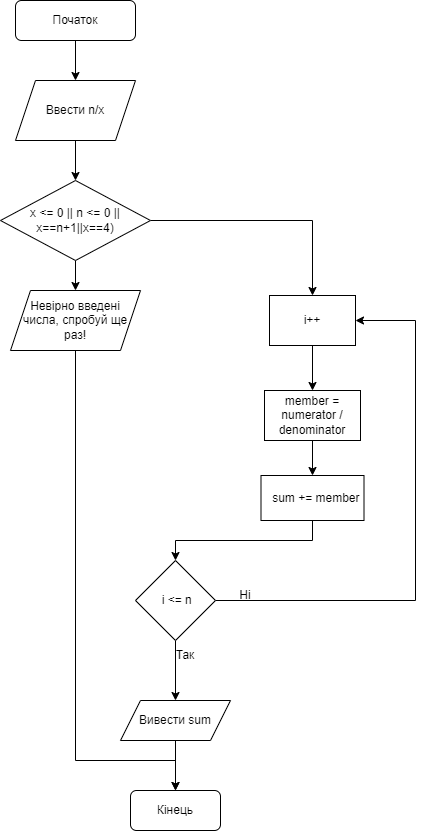

The diagram above was exported from draw.io. Its source (the exported page's mxGraphModel, read from the mxfile embedded in the PNG):
<mxGraphModel dx="794" dy="470" grid="1" gridSize="10" guides="1" tooltips="1" connect="1" arrows="1" fold="1" page="1" pageScale="1" pageWidth="827" pageHeight="1169" math="0" shadow="0">
  <root>
    <mxCell id="WIyWlLk6GJQsqaUBKTNV-0" />
    <mxCell id="WIyWlLk6GJQsqaUBKTNV-1" parent="WIyWlLk6GJQsqaUBKTNV-0" />
    <mxCell id="_QibwxSdiEWGvt5ARWYJ-12" style="edgeStyle=orthogonalEdgeStyle;rounded=0;orthogonalLoop=1;jettySize=auto;html=1;entryX=0.5;entryY=0;entryDx=0;entryDy=0;" edge="1" parent="WIyWlLk6GJQsqaUBKTNV-1" source="WIyWlLk6GJQsqaUBKTNV-3" target="_QibwxSdiEWGvt5ARWYJ-0">
      <mxGeometry relative="1" as="geometry" />
    </mxCell>
    <mxCell id="WIyWlLk6GJQsqaUBKTNV-3" value="Початок" style="rounded=1;whiteSpace=wrap;html=1;fontSize=12;glass=0;strokeWidth=1;shadow=0;" parent="WIyWlLk6GJQsqaUBKTNV-1" vertex="1">
      <mxGeometry x="160" y="80" width="120" height="40" as="geometry" />
    </mxCell>
    <mxCell id="_QibwxSdiEWGvt5ARWYJ-13" style="edgeStyle=orthogonalEdgeStyle;rounded=0;orthogonalLoop=1;jettySize=auto;html=1;entryX=0.5;entryY=0;entryDx=0;entryDy=0;" edge="1" parent="WIyWlLk6GJQsqaUBKTNV-1" source="_QibwxSdiEWGvt5ARWYJ-0" target="_QibwxSdiEWGvt5ARWYJ-1">
      <mxGeometry relative="1" as="geometry" />
    </mxCell>
    <mxCell id="_QibwxSdiEWGvt5ARWYJ-0" value="Ввести n/х" style="shape=parallelogram;perimeter=parallelogramPerimeter;whiteSpace=wrap;html=1;fixedSize=1;" vertex="1" parent="WIyWlLk6GJQsqaUBKTNV-1">
      <mxGeometry x="160" y="160" width="120" height="60" as="geometry" />
    </mxCell>
    <mxCell id="_QibwxSdiEWGvt5ARWYJ-14" style="edgeStyle=orthogonalEdgeStyle;rounded=0;orthogonalLoop=1;jettySize=auto;html=1;entryX=0.5;entryY=0;entryDx=0;entryDy=0;" edge="1" parent="WIyWlLk6GJQsqaUBKTNV-1" source="_QibwxSdiEWGvt5ARWYJ-1" target="_QibwxSdiEWGvt5ARWYJ-4">
      <mxGeometry relative="1" as="geometry" />
    </mxCell>
    <mxCell id="_QibwxSdiEWGvt5ARWYJ-15" style="edgeStyle=orthogonalEdgeStyle;rounded=0;orthogonalLoop=1;jettySize=auto;html=1;entryX=0.5;entryY=0;entryDx=0;entryDy=0;" edge="1" parent="WIyWlLk6GJQsqaUBKTNV-1" source="_QibwxSdiEWGvt5ARWYJ-1" target="_QibwxSdiEWGvt5ARWYJ-3">
      <mxGeometry relative="1" as="geometry" />
    </mxCell>
    <mxCell id="_QibwxSdiEWGvt5ARWYJ-1" value="x &amp;lt;= 0 || n &amp;lt;= 0 || x==n+1||x==4)" style="rhombus;whiteSpace=wrap;html=1;" vertex="1" parent="WIyWlLk6GJQsqaUBKTNV-1">
      <mxGeometry x="145" y="260" width="150" height="80" as="geometry" />
    </mxCell>
    <mxCell id="_QibwxSdiEWGvt5ARWYJ-21" style="edgeStyle=orthogonalEdgeStyle;rounded=0;orthogonalLoop=1;jettySize=auto;html=1;entryX=0.5;entryY=0;entryDx=0;entryDy=0;" edge="1" parent="WIyWlLk6GJQsqaUBKTNV-1" source="_QibwxSdiEWGvt5ARWYJ-3" target="_QibwxSdiEWGvt5ARWYJ-11">
      <mxGeometry relative="1" as="geometry">
        <Array as="points">
          <mxPoint x="220" y="840" />
          <mxPoint x="320" y="840" />
        </Array>
      </mxGeometry>
    </mxCell>
    <mxCell id="_QibwxSdiEWGvt5ARWYJ-3" value="Невiрно введенi числа, спробуй ще раз!" style="shape=parallelogram;perimeter=parallelogramPerimeter;whiteSpace=wrap;html=1;fixedSize=1;" vertex="1" parent="WIyWlLk6GJQsqaUBKTNV-1">
      <mxGeometry x="155" y="370" width="130" height="60" as="geometry" />
    </mxCell>
    <mxCell id="_QibwxSdiEWGvt5ARWYJ-16" style="edgeStyle=orthogonalEdgeStyle;rounded=0;orthogonalLoop=1;jettySize=auto;html=1;entryX=0.5;entryY=0;entryDx=0;entryDy=0;" edge="1" parent="WIyWlLk6GJQsqaUBKTNV-1" source="_QibwxSdiEWGvt5ARWYJ-4" target="_QibwxSdiEWGvt5ARWYJ-5">
      <mxGeometry relative="1" as="geometry" />
    </mxCell>
    <mxCell id="_QibwxSdiEWGvt5ARWYJ-4" value="і++" style="rounded=0;whiteSpace=wrap;html=1;" vertex="1" parent="WIyWlLk6GJQsqaUBKTNV-1">
      <mxGeometry x="414" y="375" width="86" height="50" as="geometry" />
    </mxCell>
    <mxCell id="_QibwxSdiEWGvt5ARWYJ-17" style="edgeStyle=orthogonalEdgeStyle;rounded=0;orthogonalLoop=1;jettySize=auto;html=1;entryX=0.5;entryY=0;entryDx=0;entryDy=0;" edge="1" parent="WIyWlLk6GJQsqaUBKTNV-1" source="_QibwxSdiEWGvt5ARWYJ-5" target="_QibwxSdiEWGvt5ARWYJ-6">
      <mxGeometry relative="1" as="geometry" />
    </mxCell>
    <mxCell id="_QibwxSdiEWGvt5ARWYJ-5" value="member = numerator / denominator" style="rounded=0;whiteSpace=wrap;html=1;" vertex="1" parent="WIyWlLk6GJQsqaUBKTNV-1">
      <mxGeometry x="409" y="470" width="96" height="50" as="geometry" />
    </mxCell>
    <mxCell id="_QibwxSdiEWGvt5ARWYJ-20" style="edgeStyle=orthogonalEdgeStyle;rounded=0;orthogonalLoop=1;jettySize=auto;html=1;entryX=0.5;entryY=0;entryDx=0;entryDy=0;" edge="1" parent="WIyWlLk6GJQsqaUBKTNV-1" source="_QibwxSdiEWGvt5ARWYJ-6" target="_QibwxSdiEWGvt5ARWYJ-8">
      <mxGeometry relative="1" as="geometry">
        <Array as="points">
          <mxPoint x="457" y="620" />
          <mxPoint x="320" y="620" />
        </Array>
      </mxGeometry>
    </mxCell>
    <mxCell id="_QibwxSdiEWGvt5ARWYJ-6" value="&amp;nbsp; sum += member" style="rounded=0;whiteSpace=wrap;html=1;" vertex="1" parent="WIyWlLk6GJQsqaUBKTNV-1">
      <mxGeometry x="405.5" y="555" width="103" height="45" as="geometry" />
    </mxCell>
    <mxCell id="_QibwxSdiEWGvt5ARWYJ-18" style="edgeStyle=orthogonalEdgeStyle;rounded=0;orthogonalLoop=1;jettySize=auto;html=1;entryX=0.5;entryY=0;entryDx=0;entryDy=0;" edge="1" parent="WIyWlLk6GJQsqaUBKTNV-1" source="_QibwxSdiEWGvt5ARWYJ-8" target="_QibwxSdiEWGvt5ARWYJ-9">
      <mxGeometry relative="1" as="geometry" />
    </mxCell>
    <mxCell id="_QibwxSdiEWGvt5ARWYJ-19" style="edgeStyle=orthogonalEdgeStyle;rounded=0;orthogonalLoop=1;jettySize=auto;html=1;entryX=1;entryY=0.5;entryDx=0;entryDy=0;" edge="1" parent="WIyWlLk6GJQsqaUBKTNV-1" source="_QibwxSdiEWGvt5ARWYJ-8" target="_QibwxSdiEWGvt5ARWYJ-4">
      <mxGeometry relative="1" as="geometry">
        <Array as="points">
          <mxPoint x="560" y="680" />
          <mxPoint x="560" y="400" />
        </Array>
      </mxGeometry>
    </mxCell>
    <mxCell id="_QibwxSdiEWGvt5ARWYJ-8" value="&amp;nbsp;i &amp;lt;= n" style="rhombus;whiteSpace=wrap;html=1;" vertex="1" parent="WIyWlLk6GJQsqaUBKTNV-1">
      <mxGeometry x="280" y="640" width="80" height="80" as="geometry" />
    </mxCell>
    <mxCell id="_QibwxSdiEWGvt5ARWYJ-22" style="edgeStyle=orthogonalEdgeStyle;rounded=0;orthogonalLoop=1;jettySize=auto;html=1;entryX=0.5;entryY=0;entryDx=0;entryDy=0;" edge="1" parent="WIyWlLk6GJQsqaUBKTNV-1" source="_QibwxSdiEWGvt5ARWYJ-9" target="_QibwxSdiEWGvt5ARWYJ-11">
      <mxGeometry relative="1" as="geometry" />
    </mxCell>
    <mxCell id="_QibwxSdiEWGvt5ARWYJ-9" value="Вивести sum" style="shape=parallelogram;perimeter=parallelogramPerimeter;whiteSpace=wrap;html=1;fixedSize=1;" vertex="1" parent="WIyWlLk6GJQsqaUBKTNV-1">
      <mxGeometry x="265" y="780" width="110" height="40" as="geometry" />
    </mxCell>
    <mxCell id="_QibwxSdiEWGvt5ARWYJ-11" value="Кінець" style="rounded=1;whiteSpace=wrap;html=1;" vertex="1" parent="WIyWlLk6GJQsqaUBKTNV-1">
      <mxGeometry x="275" y="870" width="90" height="40" as="geometry" />
    </mxCell>
    <mxCell id="_QibwxSdiEWGvt5ARWYJ-23" value="Так" style="text;html=1;strokeColor=none;fillColor=none;align=center;verticalAlign=middle;whiteSpace=wrap;rounded=0;" vertex="1" parent="WIyWlLk6GJQsqaUBKTNV-1">
      <mxGeometry x="300" y="720" width="60" height="30" as="geometry" />
    </mxCell>
    <mxCell id="_QibwxSdiEWGvt5ARWYJ-24" value="Ні" style="text;html=1;strokeColor=none;fillColor=none;align=center;verticalAlign=middle;whiteSpace=wrap;rounded=0;" vertex="1" parent="WIyWlLk6GJQsqaUBKTNV-1">
      <mxGeometry x="360" y="660" width="60" height="30" as="geometry" />
    </mxCell>
  </root>
</mxGraphModel>